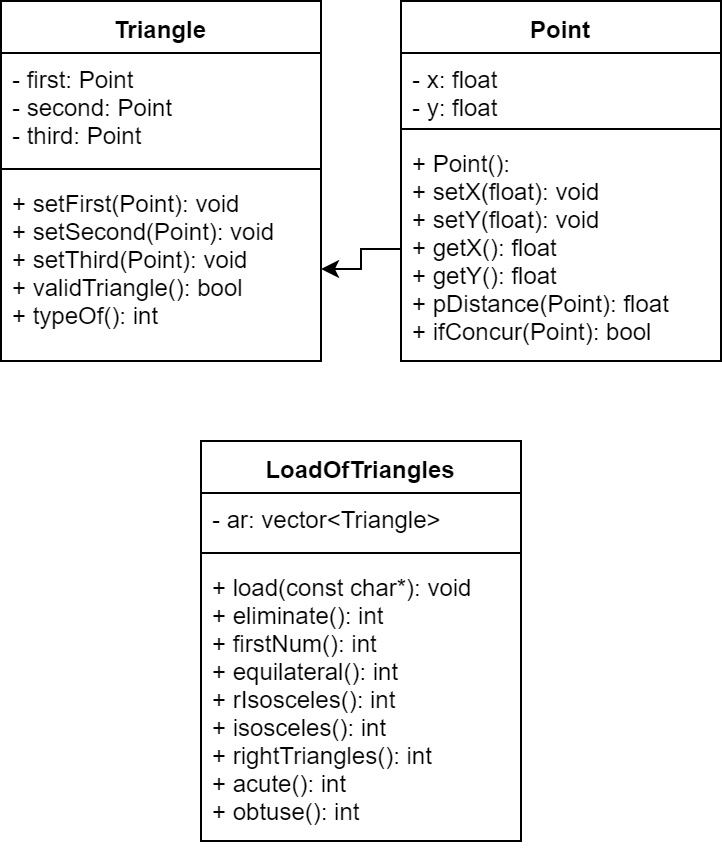

The diagram above was exported from draw.io. Its source (the exported page's mxGraphModel, read from the mxfile embedded in the PNG):
<mxGraphModel dx="1409" dy="731" grid="1" gridSize="10" guides="1" tooltips="1" connect="1" arrows="1" fold="1" page="1" pageScale="1" pageWidth="827" pageHeight="1169" math="0" shadow="0">
  <root>
    <mxCell id="0" />
    <mxCell id="1" parent="0" />
    <mxCell id="2" value="Point" style="swimlane;fontStyle=1;align=center;verticalAlign=top;childLayout=stackLayout;horizontal=1;startSize=26;horizontalStack=0;resizeParent=1;resizeParentMax=0;resizeLast=0;collapsible=1;marginBottom=0;" vertex="1" parent="1">
      <mxGeometry x="640" y="590" width="160" height="180" as="geometry" />
    </mxCell>
    <mxCell id="3" value="- x: float&#10;- y: float" style="text;strokeColor=none;fillColor=none;align=left;verticalAlign=top;spacingLeft=4;spacingRight=4;overflow=hidden;rotatable=0;points=[[0,0.5],[1,0.5]];portConstraint=eastwest;" vertex="1" parent="2">
      <mxGeometry y="26" width="160" height="34" as="geometry" />
    </mxCell>
    <mxCell id="4" value="" style="line;strokeWidth=1;fillColor=none;align=left;verticalAlign=middle;spacingTop=-1;spacingLeft=3;spacingRight=3;rotatable=0;labelPosition=right;points=[];portConstraint=eastwest;" vertex="1" parent="2">
      <mxGeometry y="60" width="160" height="8" as="geometry" />
    </mxCell>
    <mxCell id="5" value="+ Point():&#10;+ setX(float): void&#10;+ setY(float): void&#10;+ getX(): float&#10;+ getY(): float&#10;+ pDistance(Point): float&#10;+ ifConcur(Point): bool" style="text;strokeColor=none;fillColor=none;align=left;verticalAlign=top;spacingLeft=4;spacingRight=4;overflow=hidden;rotatable=0;points=[[0,0.5],[1,0.5]];portConstraint=eastwest;" vertex="1" parent="2">
      <mxGeometry y="68" width="160" height="112" as="geometry" />
    </mxCell>
    <mxCell id="6" value="Triangle" style="swimlane;fontStyle=1;align=center;verticalAlign=top;childLayout=stackLayout;horizontal=1;startSize=26;horizontalStack=0;resizeParent=1;resizeParentMax=0;resizeLast=0;collapsible=1;marginBottom=0;" vertex="1" parent="1">
      <mxGeometry x="440" y="590" width="160" height="180" as="geometry" />
    </mxCell>
    <mxCell id="7" value="- first: Point&#10;- second: Point&#10;- third: Point" style="text;strokeColor=none;fillColor=none;align=left;verticalAlign=top;spacingLeft=4;spacingRight=4;overflow=hidden;rotatable=0;points=[[0,0.5],[1,0.5]];portConstraint=eastwest;" vertex="1" parent="6">
      <mxGeometry y="26" width="160" height="54" as="geometry" />
    </mxCell>
    <mxCell id="8" value="" style="line;strokeWidth=1;fillColor=none;align=left;verticalAlign=middle;spacingTop=-1;spacingLeft=3;spacingRight=3;rotatable=0;labelPosition=right;points=[];portConstraint=eastwest;" vertex="1" parent="6">
      <mxGeometry y="80" width="160" height="8" as="geometry" />
    </mxCell>
    <mxCell id="9" value="+ setFirst(Point): void&#10;+ setSecond(Point): void&#10;+ setThird(Point): void&#10;+ validTriangle(): bool&#10;+ typeOf(): int" style="text;strokeColor=none;fillColor=none;align=left;verticalAlign=top;spacingLeft=4;spacingRight=4;overflow=hidden;rotatable=0;points=[[0,0.5],[1,0.5]];portConstraint=eastwest;" vertex="1" parent="6">
      <mxGeometry y="88" width="160" height="92" as="geometry" />
    </mxCell>
    <mxCell id="10" style="edgeStyle=orthogonalEdgeStyle;rounded=0;orthogonalLoop=1;jettySize=auto;html=1;" edge="1" source="5" target="9" parent="1">
      <mxGeometry relative="1" as="geometry" />
    </mxCell>
    <mxCell id="11" value="LoadOfTriangles" style="swimlane;fontStyle=1;align=center;verticalAlign=top;childLayout=stackLayout;horizontal=1;startSize=26;horizontalStack=0;resizeParent=1;resizeParentMax=0;resizeLast=0;collapsible=1;marginBottom=0;" vertex="1" parent="1">
      <mxGeometry x="540" y="810" width="160" height="200" as="geometry" />
    </mxCell>
    <mxCell id="12" value="- ar: vector&lt;Triangle&gt;" style="text;strokeColor=none;fillColor=none;align=left;verticalAlign=top;spacingLeft=4;spacingRight=4;overflow=hidden;rotatable=0;points=[[0,0.5],[1,0.5]];portConstraint=eastwest;" vertex="1" parent="11">
      <mxGeometry y="26" width="160" height="26" as="geometry" />
    </mxCell>
    <mxCell id="13" value="" style="line;strokeWidth=1;fillColor=none;align=left;verticalAlign=middle;spacingTop=-1;spacingLeft=3;spacingRight=3;rotatable=0;labelPosition=right;points=[];portConstraint=eastwest;" vertex="1" parent="11">
      <mxGeometry y="52" width="160" height="8" as="geometry" />
    </mxCell>
    <mxCell id="14" value="+ load(const char*): void&#10;+ eliminate(): int&#10;+ firstNum(): int&#10;+ equilateral(): int&#10;+ rIsosceles(): int&#10;+ isosceles(): int&#10;+ rightTriangles(): int&#10;+ acute(): int&#10;+ obtuse(): int" style="text;strokeColor=none;fillColor=none;align=left;verticalAlign=top;spacingLeft=4;spacingRight=4;overflow=hidden;rotatable=0;points=[[0,0.5],[1,0.5]];portConstraint=eastwest;" vertex="1" parent="11">
      <mxGeometry y="60" width="160" height="140" as="geometry" />
    </mxCell>
  </root>
</mxGraphModel>